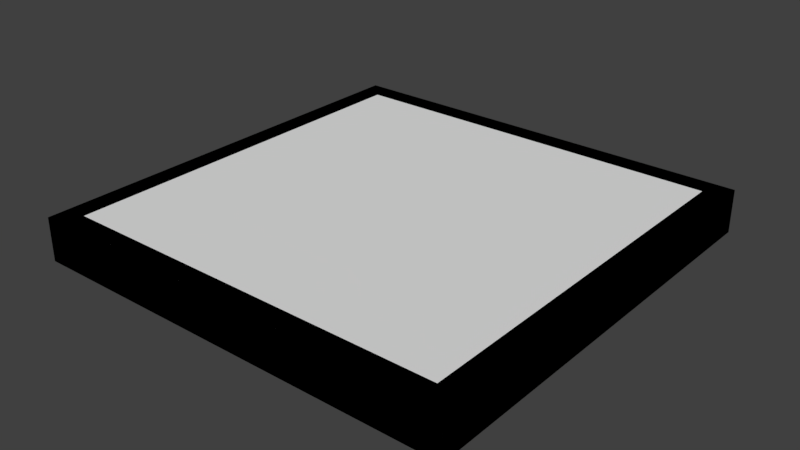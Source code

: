 # Source: SolarPanel.blend  (saved by Blender 2.79.0; exported with 4.5.12 LTS)
import bpy
from mathutils import Matrix  # noqa: F401  (used for matrix-valued properties, if any)

bpy.ops.wm.read_factory_settings(use_empty=True)
scene = bpy.context.scene
scene.name = 'Scene'

# ---- collections
col_collection_1 = bpy.data.collections.new('Collection 1'); scene.collection.children.link(col_collection_1)

# ---- materials (node trees are filled in below, after node groups)
mat_blank = bpy.data.materials.new('blank')
mat_blank.alpha_threshold = 0.0
mat_blank.use_transparent_shadow = False
mat_blank.roughness = 0.5
mat_blank.line_color = (0.0, 0.0, 0.0, 1.0)
mat_blue = bpy.data.materials.new('blue')
mat_blue.alpha_threshold = 0.0
mat_blue.use_transparent_shadow = False
mat_blue.diffuse_color = (0.0, 0.0, 1.0, 1.0)
mat_blue.roughness = 0.5
mat_gray50 = bpy.data.materials.new('gray50')
mat_gray50.alpha_threshold = 0.0
mat_gray50.use_transparent_shadow = False
mat_gray50.diffuse_color = (0.5071, 0.5071, 0.5071, 1.0)
mat_gray50.roughness = 0.5

# ---- material node trees

# ---- world
world_world = bpy.data.worlds.new('World'); scene.world = world_world
world_world.color = (0.05088, 0.05088, 0.05088)
world_world.use_sun_shadow = False
world_world.sun_shadow_jitter_overblur = 0.0
world_world.cycles.sampling_method = 'MANUAL'

# ---- meshes
me_cube = bpy.data.meshes.new('Cube')
me_cube.from_pydata([(1.0, 1.0, 0.0), (1.0, -1.0, 0.0), (-1.0, -1.0, 0.0), (-1.0, 1.0, 0.0), (0.9, 0.9, 1.0), (0.9, -0.9, 1.0), (-0.9, -0.9, 1.0), (-0.9, 0.9, 1.0), (1.0, 1.0, 1.0), (1.0, -1.0, 1.0), (-1.0, 1.0, 1.0), (-1.0, -1.0, 1.0), (0.85, 0.844, 0.9843), (0.85, -0.844, 0.6824), (-0.85, 0.844, 0.9843), (-0.85, -0.844, 0.6824), (0.85, -0.05596, 0.9843), (-0.05, 0.844, 0.9843), (0.05, -0.844, 0.6824), (-0.85, 0.05596, 0.6824), (-0.05, -0.05596, 0.9843), (0.85, -0.394, 0.6824), (-0.4, 0.844, 0.9843), (-0.5, -0.844, 0.6824), (-0.85, 0.394, 0.9843), (0.85, 0.506, 0.6824), (0.5, 0.844, 0.9843), (0.4, -0.844, 0.6824), (-0.85, -0.506, 0.9843), (-0.05, -0.394, 0.6824), (-0.05, 0.506, 0.6824), (0.4, 0.05596, 0.6824), (-0.5, 0.05596, 0.6824), (-0.4, 0.506, 0.6824), (0.5, 0.506, 0.6824), (0.5, -0.394, 0.6824), (-0.4, -0.394, 0.6824), (-0.4, -0.844, 0.6824), (-0.9, -0.9, 0.6667), (0.5, -0.844, 0.6824), (-0.05, -0.844, 0.6824), (0.85, 0.05596, 0.6824), (0.05, -0.394, 0.6824), (0.05, -0.506, 0.9843), (0.05, 0.506, 0.6824), (0.05, 0.394, 0.9843), (0.05, -0.05596, 0.9843), (0.05, 0.05596, 0.6824), (0.4, -0.05596, 0.9843), (0.5, -0.05596, 0.9843), (0.85, -0.506, 0.9843), (-0.5, -0.05596, 0.9843), (-0.4, -0.05596, 0.9843), (0.05, 0.844, 0.9843), (-0.5, 0.844, 0.9843), (-0.85, -0.05596, 0.9843), (-0.85, 0.506, 0.6824), (0.9, 0.9, 0.6667), (0.85, 0.394, 0.9843), (0.4, 0.844, 0.9843), (-0.85, -0.394, 0.6824), (-0.5, 0.506, 0.6824), (-0.5, 0.394, 0.9843), (0.4, 0.506, 0.6824), (0.4, 0.394, 0.9843), (0.4, -0.394, 0.6824), (0.4, -0.506, 0.9843), (-0.5, -0.394, 0.6824), (-0.5, -0.506, 0.9843), (0.9, -0.45, 0.6667), (0.9, -0.9, 0.6667), (-0.45, 0.9, 0.6667), (-0.9, 0.9, 0.6667), (-0.9, 0.45, 0.6667), (0.9, 0.45, 0.6667), (0.9, -5.364e-07, 0.6667), (0.45, 0.9, 0.6667), (1.788e-07, 0.9, 0.6667), (-0.9, -0.45, 0.6667), (-0.9, 1.788e-07, 0.6667), (-4.768e-07, -0.9, 0.6667), (-3.129e-07, -0.45, 0.6667), (-0.05, -0.506, 0.9843), (-0.45, -0.9, 0.6667), (1.49e-08, 0.45, 0.6667), (-0.05, 0.394, 0.9843), (-1.49e-07, -1.788e-07, 0.6667), (-0.05, 0.05596, 0.6824), (0.45, -3.576e-07, 0.6667), (0.5, 0.05596, 0.6824), (-0.45, 0.0, 0.6667), (-0.4, 0.05596, 0.6824), (0.45, -0.9, 0.6667), (-0.45, 0.45, 0.6667), (-0.4, 0.394, 0.9843), (0.45, 0.45, 0.6667), (0.5, 0.394, 0.9843), (0.45, -0.45, 0.6667), (0.5, -0.506, 0.9843), (-0.45, -0.45, 0.6667), (-0.4, -0.506, 0.9843)], [], [(0, 1, 2, 3), (6, 5, 70, 92, 80, 83, 38), (0, 8, 9, 1), (1, 9, 11, 2), (2, 11, 10, 3), (8, 0, 3, 10), (4, 5, 9, 8), (7, 4, 8, 10), (5, 6, 11, 9), (6, 7, 10, 11), (68, 28, 15, 23), (5, 4, 57, 74, 75, 69, 70), (7, 6, 38, 78, 79, 73, 72), (4, 7, 72, 71, 77, 76, 57), (66, 43, 18, 27), (64, 45, 47, 31), (62, 24, 19, 32), (85, 94, 91, 87), (17, 22, 33, 30), (54, 14, 56, 61), (58, 96, 89, 41), (12, 26, 34, 25), (59, 53, 44, 63), (50, 98, 39, 13), (16, 49, 35, 21), (48, 46, 42, 65), (82, 100, 37, 40), (20, 52, 36, 29), (51, 55, 60, 67), (23, 15, 38, 83), (27, 18, 80, 92), (18, 43, 81, 80), (47, 45, 84, 86), (49, 16, 75, 88), (52, 20, 86, 90), (16, 21, 69, 75), (22, 17, 77, 71), (19, 24, 73, 79), (12, 25, 74, 57), (26, 12, 57, 76), (15, 28, 78, 38), (20, 29, 81, 86), (17, 30, 84, 77), (31, 47, 86, 88), (32, 19, 79, 90), (62, 32, 90, 93), (33, 22, 71, 93), (30, 33, 93, 84), (24, 62, 93, 73), (64, 31, 88, 95), (34, 26, 76, 95), (25, 34, 95, 74), (45, 64, 95, 84), (66, 27, 92, 97), (35, 49, 88, 97), (21, 35, 97, 69), (43, 66, 97, 81), (68, 23, 83, 99), (36, 52, 90, 99), (29, 36, 99, 81), (28, 68, 99, 78), (50, 13, 70, 69), (14, 54, 71, 72), (56, 14, 72, 73), (58, 41, 75, 74), (53, 59, 76, 77), (60, 55, 79, 78), (82, 40, 80, 81), (85, 87, 86, 84), (41, 89, 88, 75), (87, 91, 90, 86), (40, 37, 83, 80), (13, 39, 92, 70), (42, 46, 86, 81), (44, 53, 77, 84), (46, 48, 88, 86), (55, 51, 90, 79), (91, 94, 93, 90), (54, 61, 93, 71), (94, 85, 84, 93), (61, 56, 73, 93), (89, 96, 95, 88), (59, 63, 95, 76), (96, 58, 74, 95), (63, 44, 84, 95), (39, 98, 97, 92), (48, 65, 97, 88), (98, 50, 69, 97), (65, 42, 81, 97), (37, 100, 99, 83), (51, 67, 99, 90), (100, 82, 81, 99), (67, 60, 78, 99)])
me_cube.polygons.foreach_set('material_index', [0, 0, 0, 0, 0, 0, 0, 0, 0, 0, 1, 0, 0, 0, 1, 1, 1, 1, 1, 1, 1, 1, 1, 1, 1, 1, 1, 1, 1, 2, 2, 2, 2, 2, 2, 2, 2, 2, 2, 2, 2, 2, 2, 2, 2, 2, 2, 2, 2, 2, 2, 2, 2, 2, 2, 2, 2, 2, 2, 2, 2, 2, 2, 2, 2, 2, 2, 2, 2, 2, 2, 2, 2, 2, 2, 2, 2, 2, 2, 2, 2, 2, 2, 2, 2, 2, 2, 2, 2, 2, 2, 2, 2])
me_cube.materials.append(mat_blank)
me_cube.materials.append(mat_blue)
me_cube.materials.append(mat_gray50)
me_cube.use_remesh_preserve_volume = False
me_cube.use_remesh_preserve_attributes = False
me_cube.use_mirror_vertex_groups = False
me_cube.update()
me_cube_001 = bpy.data.meshes.new('Cube.001')
me_cube_001.from_pydata([(-1.0, -1.0, -1.0), (-1.0, -1.0, 1.0), (-1.0, 1.0, -1.0), (-1.0, 1.0, 1.0), (1.0, -1.0, -1.0), (1.0, -1.0, 1.0), (1.0, 1.0, -1.0), (1.0, 1.0, 1.0)], [], [(0, 1, 3, 2), (2, 3, 7, 6), (6, 7, 5, 4), (4, 5, 1, 0), (2, 6, 4, 0), (7, 3, 1, 5)])
me_cube_001.use_remesh_preserve_volume = False
me_cube_001.use_remesh_preserve_attributes = False
me_cube_001.use_mirror_vertex_groups = False
me_cube_001.update()

# ---- objects
ob_cube = bpy.data.objects.new('Cube', me_cube)
ob_bounds = bpy.data.objects.new('bounds', me_cube_001)

# ---- transforms, parenting, visibility, modifiers, constraints
ob_cube.location = (0.0, 0.0, 0.0)
ob_cube.scale = (4.0, 4.0, 0.8)
ob_cube.lock_rotations_4d = False
ob_cube.empty_display_type = 'ARROWS'
ob_cube.lineart.crease_threshold = 0.0
ob_bounds.location = (0.0, 0.0, 0.4)
ob_bounds.scale = (4.0, 4.0, 0.4)
ob_bounds.display_type = 'BOUNDS'
ob_bounds.lineart.crease_threshold = 0.0

# ---- collection membership
col_collection_1.objects.link(ob_cube)
col_collection_1.objects.link(ob_bounds)

# ---- scene / render settings (as saved in the file)
scene.frame_start = 1; scene.frame_end = 250; scene.frame_set(1)
scene.render.engine = 'BLENDER_EEVEE_NEXT'
scene.render.resolution_percentage = 50
scene.render.dither_intensity = 0.0
scene.cycles.use_denoising = False
scene.cycles.samples = 128
scene.cycles.sampling_pattern = 'TABULATED_SOBOL'
scene.cycles.use_adaptive_sampling = False
scene.cycles.use_light_tree = False
scene.cycles.blur_glossy = 0.0
scene.cycles.sample_clamp_indirect = 0.0
scene.view_settings.view_transform = 'Standard'
bpy.context.view_layer.update()

# ---- added for rendering (the .blend has no active camera and no usable light): camera, sun
cam_auto = bpy.data.cameras.new('AutoCamera')
cam_auto.lens = 50.0
cam_auto.sensor_width = 36.0
cam_auto.clip_end = 1000.0
ob_auto_camera = bpy.data.objects.new('AutoCamera', cam_auto)
scene.collection.objects.link(ob_auto_camera)
ob_auto_camera.location = (10.4939, -12.5926, 8.79509)
ob_auto_camera.rotation_euler = (1.09748, -7.21219e-08, 0.694738)
scene.camera = ob_auto_camera
light_auto_sun = bpy.data.lights.new('AutoSun', 'SUN')
light_auto_sun.energy = 3.0
light_auto_sun.angle = 0.0523599
ob_auto_sun = bpy.data.objects.new('AutoSun', light_auto_sun)
scene.collection.objects.link(ob_auto_sun)
ob_auto_sun.rotation_euler = (0.872665, 0.174533, 0.523599)
bpy.context.view_layer.update()
